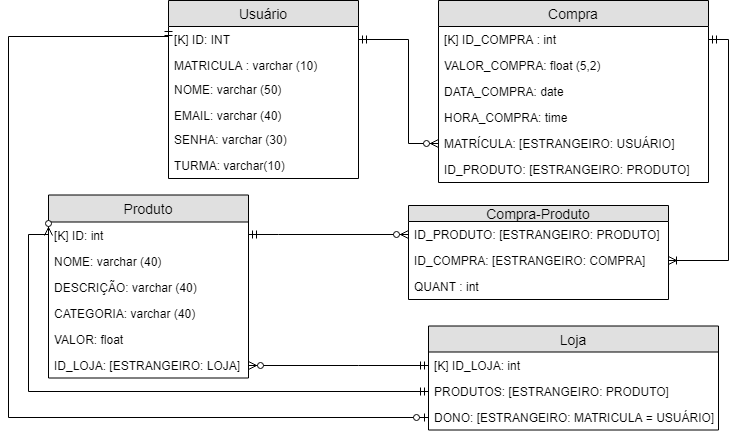

The diagram above was exported from draw.io. Its source (the exported page's mxGraphModel, read from the mxfile embedded in the PNG):
<mxGraphModel dx="870" dy="513" grid="1" gridSize="10" guides="1" tooltips="1" connect="1" arrows="1" fold="1" page="1" pageScale="1" pageWidth="827" pageHeight="1169" math="0" shadow="0">
  <root>
    <mxCell id="0" />
    <mxCell id="1" parent="0" />
    <mxCell id="0g1B-XPCmFdOkOfrRoO--3" value="Usuário" style="swimlane;fontStyle=0;childLayout=stackLayout;horizontal=1;startSize=26;fillColor=#e0e0e0;horizontalStack=0;resizeParent=1;resizeParentMax=0;resizeLast=0;collapsible=1;marginBottom=0;swimlaneFillColor=#ffffff;align=center;fontSize=14;" parent="1" vertex="1">
      <mxGeometry x="200" y="84" width="190" height="178" as="geometry" />
    </mxCell>
    <mxCell id="cr9Txjd20y8XiOM1Vvku-16" value="[K] ID: INT&#10;" style="text;strokeColor=none;fillColor=none;spacingLeft=4;spacingRight=4;overflow=hidden;rotatable=0;points=[[0,0.5],[1,0.5]];portConstraint=eastwest;fontSize=12;" parent="0g1B-XPCmFdOkOfrRoO--3" vertex="1">
      <mxGeometry y="26" width="190" height="26" as="geometry" />
    </mxCell>
    <mxCell id="imIkoljtssih9GKNSBwO-12" value="MATRICULA : varchar (10)&#10;" style="text;strokeColor=none;fillColor=none;spacingLeft=4;spacingRight=4;overflow=hidden;rotatable=0;points=[[0,0.5],[1,0.5]];portConstraint=eastwest;fontSize=12;" parent="0g1B-XPCmFdOkOfrRoO--3" vertex="1">
      <mxGeometry y="52" width="190" height="24" as="geometry" />
    </mxCell>
    <mxCell id="0g1B-XPCmFdOkOfrRoO--5" value="NOME: varchar (50)&#10;" style="text;strokeColor=none;fillColor=none;spacingLeft=4;spacingRight=4;overflow=hidden;rotatable=0;points=[[0,0.5],[1,0.5]];portConstraint=eastwest;fontSize=12;" parent="0g1B-XPCmFdOkOfrRoO--3" vertex="1">
      <mxGeometry y="76" width="190" height="26" as="geometry" />
    </mxCell>
    <mxCell id="0g1B-XPCmFdOkOfrRoO--6" value="EMAIL: varchar (40)&#10;" style="text;strokeColor=none;fillColor=none;spacingLeft=4;spacingRight=4;overflow=hidden;rotatable=0;points=[[0,0.5],[1,0.5]];portConstraint=eastwest;fontSize=12;" parent="0g1B-XPCmFdOkOfrRoO--3" vertex="1">
      <mxGeometry y="102" width="190" height="24" as="geometry" />
    </mxCell>
    <mxCell id="0g1B-XPCmFdOkOfrRoO--7" value="SENHA: varchar (30)&#10;" style="text;strokeColor=none;fillColor=none;spacingLeft=4;spacingRight=4;overflow=hidden;rotatable=0;points=[[0,0.5],[1,0.5]];portConstraint=eastwest;fontSize=12;" parent="0g1B-XPCmFdOkOfrRoO--3" vertex="1">
      <mxGeometry y="126" width="190" height="26" as="geometry" />
    </mxCell>
    <mxCell id="0g1B-XPCmFdOkOfrRoO--8" value="TURMA: varchar(10)" style="text;strokeColor=none;fillColor=none;spacingLeft=4;spacingRight=4;overflow=hidden;rotatable=0;points=[[0,0.5],[1,0.5]];portConstraint=eastwest;fontSize=12;" parent="0g1B-XPCmFdOkOfrRoO--3" vertex="1">
      <mxGeometry y="152" width="190" height="26" as="geometry" />
    </mxCell>
    <mxCell id="0g1B-XPCmFdOkOfrRoO--15" value="Compra" style="swimlane;fontStyle=0;childLayout=stackLayout;horizontal=1;startSize=26;fillColor=#e0e0e0;horizontalStack=0;resizeParent=1;resizeParentMax=0;resizeLast=0;collapsible=1;marginBottom=0;swimlaneFillColor=#ffffff;align=center;fontSize=14;" parent="1" vertex="1">
      <mxGeometry x="470" y="84" width="270" height="182" as="geometry" />
    </mxCell>
    <mxCell id="0g1B-XPCmFdOkOfrRoO--16" value="[K] ID_COMPRA : int&#10;" style="text;strokeColor=none;fillColor=none;spacingLeft=4;spacingRight=4;overflow=hidden;rotatable=0;points=[[0,0.5],[1,0.5]];portConstraint=eastwest;fontSize=12;" parent="0g1B-XPCmFdOkOfrRoO--15" vertex="1">
      <mxGeometry y="26" width="270" height="26" as="geometry" />
    </mxCell>
    <mxCell id="0g1B-XPCmFdOkOfrRoO--17" value="VALOR_COMPRA: float (5,2)&#10;" style="text;strokeColor=none;fillColor=none;spacingLeft=4;spacingRight=4;overflow=hidden;rotatable=0;points=[[0,0.5],[1,0.5]];portConstraint=eastwest;fontSize=12;" parent="0g1B-XPCmFdOkOfrRoO--15" vertex="1">
      <mxGeometry y="52" width="270" height="26" as="geometry" />
    </mxCell>
    <mxCell id="0g1B-XPCmFdOkOfrRoO--18" value="DATA_COMPRA: date&#10;" style="text;strokeColor=none;fillColor=none;spacingLeft=4;spacingRight=4;overflow=hidden;rotatable=0;points=[[0,0.5],[1,0.5]];portConstraint=eastwest;fontSize=12;" parent="0g1B-XPCmFdOkOfrRoO--15" vertex="1">
      <mxGeometry y="78" width="270" height="26" as="geometry" />
    </mxCell>
    <mxCell id="imIkoljtssih9GKNSBwO-14" value="HORA_COMPRA: time&#10;" style="text;strokeColor=none;fillColor=none;spacingLeft=4;spacingRight=4;overflow=hidden;rotatable=0;points=[[0,0.5],[1,0.5]];portConstraint=eastwest;fontSize=12;" parent="0g1B-XPCmFdOkOfrRoO--15" vertex="1">
      <mxGeometry y="104" width="270" height="26" as="geometry" />
    </mxCell>
    <mxCell id="0g1B-XPCmFdOkOfrRoO--19" value="MATRÍCULA: [ESTRANGEIRO: USUÁRIO]&#10;" style="text;strokeColor=none;fillColor=none;spacingLeft=4;spacingRight=4;overflow=hidden;rotatable=0;points=[[0,0.5],[1,0.5]];portConstraint=eastwest;fontSize=12;" parent="0g1B-XPCmFdOkOfrRoO--15" vertex="1">
      <mxGeometry y="130" width="270" height="26" as="geometry" />
    </mxCell>
    <mxCell id="0g1B-XPCmFdOkOfrRoO--21" value="ID_PRODUTO: [ESTRANGEIRO: PRODUTO]&#10;" style="text;strokeColor=none;fillColor=none;spacingLeft=4;spacingRight=4;overflow=hidden;rotatable=0;points=[[0,0.5],[1,0.5]];portConstraint=eastwest;fontSize=12;" parent="0g1B-XPCmFdOkOfrRoO--15" vertex="1">
      <mxGeometry y="156" width="270" height="26" as="geometry" />
    </mxCell>
    <mxCell id="0g1B-XPCmFdOkOfrRoO--23" value="Loja" style="swimlane;fontStyle=0;childLayout=stackLayout;horizontal=1;startSize=26;fillColor=#e0e0e0;horizontalStack=0;resizeParent=1;resizeParentMax=0;resizeLast=0;collapsible=1;marginBottom=0;swimlaneFillColor=#ffffff;align=center;fontSize=14;" parent="1" vertex="1">
      <mxGeometry x="460" y="409.5" width="290" height="104" as="geometry" />
    </mxCell>
    <mxCell id="0g1B-XPCmFdOkOfrRoO--24" value="[K] ID_LOJA: int&#10;" style="text;strokeColor=none;fillColor=none;spacingLeft=4;spacingRight=4;overflow=hidden;rotatable=0;points=[[0,0.5],[1,0.5]];portConstraint=eastwest;fontSize=12;" parent="0g1B-XPCmFdOkOfrRoO--23" vertex="1">
      <mxGeometry y="26" width="290" height="26" as="geometry" />
    </mxCell>
    <mxCell id="imIkoljtssih9GKNSBwO-20" value="PRODUTOS: [ESTRANGEIRO: PRODUTO]&#10;" style="text;strokeColor=none;fillColor=none;spacingLeft=4;spacingRight=4;overflow=hidden;rotatable=0;points=[[0,0.5],[1,0.5]];portConstraint=eastwest;fontSize=12;" parent="0g1B-XPCmFdOkOfrRoO--23" vertex="1">
      <mxGeometry y="52" width="290" height="26" as="geometry" />
    </mxCell>
    <mxCell id="0g1B-XPCmFdOkOfrRoO--25" value="DONO: [ESTRANGEIRO: MATRICULA = USUÁRIO]&#10;" style="text;strokeColor=none;fillColor=none;spacingLeft=4;spacingRight=4;overflow=hidden;rotatable=0;points=[[0,0.5],[1,0.5]];portConstraint=eastwest;fontSize=12;" parent="0g1B-XPCmFdOkOfrRoO--23" vertex="1">
      <mxGeometry y="78" width="290" height="26" as="geometry" />
    </mxCell>
    <mxCell id="0g1B-XPCmFdOkOfrRoO--28" value="Produto" style="swimlane;fontStyle=0;childLayout=stackLayout;horizontal=1;startSize=27;fillColor=#e0e0e0;horizontalStack=0;resizeParent=1;resizeParentMax=0;resizeLast=0;collapsible=1;marginBottom=0;swimlaneFillColor=#ffffff;align=center;fontSize=14;" parent="1" vertex="1">
      <mxGeometry x="80" y="278.5" width="200" height="183" as="geometry" />
    </mxCell>
    <mxCell id="0g1B-XPCmFdOkOfrRoO--44" value="[K] ID: int &#10;" style="text;strokeColor=none;fillColor=none;spacingLeft=4;spacingRight=4;overflow=hidden;rotatable=0;points=[[0,0.5],[1,0.5]];portConstraint=eastwest;fontSize=12;" parent="0g1B-XPCmFdOkOfrRoO--28" vertex="1">
      <mxGeometry y="27" width="200" height="26" as="geometry" />
    </mxCell>
    <mxCell id="0g1B-XPCmFdOkOfrRoO--29" value="NOME: varchar (40)&#10;" style="text;strokeColor=none;fillColor=none;spacingLeft=4;spacingRight=4;overflow=hidden;rotatable=0;points=[[0,0.5],[1,0.5]];portConstraint=eastwest;fontSize=12;" parent="0g1B-XPCmFdOkOfrRoO--28" vertex="1">
      <mxGeometry y="53" width="200" height="26" as="geometry" />
    </mxCell>
    <mxCell id="0g1B-XPCmFdOkOfrRoO--30" value="DESCRIÇÃO: varchar (40)" style="text;strokeColor=none;fillColor=none;spacingLeft=4;spacingRight=4;overflow=hidden;rotatable=0;points=[[0,0.5],[1,0.5]];portConstraint=eastwest;fontSize=12;" parent="0g1B-XPCmFdOkOfrRoO--28" vertex="1">
      <mxGeometry y="79" width="200" height="26" as="geometry" />
    </mxCell>
    <mxCell id="0g1B-XPCmFdOkOfrRoO--31" value="CATEGORIA: varchar (40)&#10;" style="text;strokeColor=none;fillColor=none;spacingLeft=4;spacingRight=4;overflow=hidden;rotatable=0;points=[[0,0.5],[1,0.5]];portConstraint=eastwest;fontSize=12;" parent="0g1B-XPCmFdOkOfrRoO--28" vertex="1">
      <mxGeometry y="105" width="200" height="26" as="geometry" />
    </mxCell>
    <mxCell id="0g1B-XPCmFdOkOfrRoO--33" value="VALOR: float&#10;" style="text;strokeColor=none;fillColor=none;spacingLeft=4;spacingRight=4;overflow=hidden;rotatable=0;points=[[0,0.5],[1,0.5]];portConstraint=eastwest;fontSize=12;" parent="0g1B-XPCmFdOkOfrRoO--28" vertex="1">
      <mxGeometry y="131" width="200" height="26" as="geometry" />
    </mxCell>
    <mxCell id="0g1B-XPCmFdOkOfrRoO--32" value="ID_LOJA: [ESTRANGEIRO: LOJA]&#10;" style="text;strokeColor=none;fillColor=none;spacingLeft=4;spacingRight=4;overflow=hidden;rotatable=0;points=[[0,0.5],[1,0.5]];portConstraint=eastwest;fontSize=12;" parent="0g1B-XPCmFdOkOfrRoO--28" vertex="1">
      <mxGeometry y="157" width="200" height="26" as="geometry" />
    </mxCell>
    <mxCell id="0g1B-XPCmFdOkOfrRoO--40" value="" style="fontSize=12;html=1;endArrow=ERzeroToMany;startArrow=ERmandOne;entryX=0;entryY=0.5;entryDx=0;entryDy=0;edgeStyle=orthogonalEdgeStyle;rounded=0;exitX=1;exitY=0.5;exitDx=0;exitDy=0;" parent="1" source="cr9Txjd20y8XiOM1Vvku-16" target="0g1B-XPCmFdOkOfrRoO--19" edge="1">
      <mxGeometry width="100" height="100" relative="1" as="geometry">
        <mxPoint x="430" y="100" as="sourcePoint" />
        <mxPoint x="348" y="159" as="targetPoint" />
        <Array as="points">
          <mxPoint x="440" y="123" />
          <mxPoint x="440" y="227" />
        </Array>
      </mxGeometry>
    </mxCell>
    <mxCell id="0g1B-XPCmFdOkOfrRoO--45" value="" style="fontSize=12;html=1;endArrow=ERmandOne;startArrow=ERzeroToMany;shadow=0;comic=0;strokeColor=#000000;exitX=1;exitY=0.5;exitDx=0;exitDy=0;entryX=0;entryY=0.5;entryDx=0;entryDy=0;endFill=0;startFill=1;edgeStyle=orthogonalEdgeStyle;rounded=0;" parent="1" source="0g1B-XPCmFdOkOfrRoO--32" target="0g1B-XPCmFdOkOfrRoO--24" edge="1">
      <mxGeometry width="100" height="100" relative="1" as="geometry">
        <mxPoint x="597" y="546" as="sourcePoint" />
        <mxPoint x="668" y="435" as="targetPoint" />
        <Array as="points">
          <mxPoint x="390" y="449" />
          <mxPoint x="390" y="449" />
        </Array>
      </mxGeometry>
    </mxCell>
    <mxCell id="imIkoljtssih9GKNSBwO-9" style="edgeStyle=orthogonalEdgeStyle;rounded=0;orthogonalLoop=1;jettySize=auto;html=1;entryX=0;entryY=0.5;entryDx=0;entryDy=0;startArrow=ERmandOne;startFill=0;endArrow=ERzeroToOne;endFill=1;exitX=0;exitY=0.5;exitDx=0;exitDy=0;" parent="1" source="cr9Txjd20y8XiOM1Vvku-16" target="0g1B-XPCmFdOkOfrRoO--25" edge="1">
      <mxGeometry relative="1" as="geometry">
        <mxPoint x="190" y="120" as="sourcePoint" />
        <Array as="points">
          <mxPoint x="200" y="120" />
          <mxPoint x="40" y="120" />
          <mxPoint x="40" y="501" />
        </Array>
      </mxGeometry>
    </mxCell>
    <mxCell id="imIkoljtssih9GKNSBwO-23" style="edgeStyle=orthogonalEdgeStyle;rounded=0;orthogonalLoop=1;jettySize=auto;html=1;entryX=0;entryY=0.5;entryDx=0;entryDy=0;startArrow=ERmandOne;startFill=0;endArrow=ERzeroToMany;endFill=1;exitX=0;exitY=0.5;exitDx=0;exitDy=0;" parent="1" source="imIkoljtssih9GKNSBwO-20" target="0g1B-XPCmFdOkOfrRoO--44" edge="1">
      <mxGeometry relative="1" as="geometry">
        <Array as="points">
          <mxPoint x="60" y="475" />
          <mxPoint x="60" y="318" />
        </Array>
        <mxPoint x="380" y="580" as="sourcePoint" />
      </mxGeometry>
    </mxCell>
    <mxCell id="cr9Txjd20y8XiOM1Vvku-1" value="Compra-Produto" style="swimlane;fontStyle=0;childLayout=stackLayout;horizontal=1;startSize=16;fillColor=#e0e0e0;horizontalStack=0;resizeParent=1;resizeParentMax=0;resizeLast=0;collapsible=1;marginBottom=0;swimlaneFillColor=#ffffff;align=center;fontSize=14;" parent="1" vertex="1">
      <mxGeometry x="440" y="289" width="260" height="94" as="geometry" />
    </mxCell>
    <mxCell id="cr9Txjd20y8XiOM1Vvku-3" value="ID_PRODUTO: [ESTRANGEIRO: PRODUTO]&#10;" style="text;strokeColor=none;fillColor=none;spacingLeft=4;spacingRight=4;overflow=hidden;rotatable=0;points=[[0,0.5],[1,0.5]];portConstraint=eastwest;fontSize=12;" parent="cr9Txjd20y8XiOM1Vvku-1" vertex="1">
      <mxGeometry y="16" width="260" height="26" as="geometry" />
    </mxCell>
    <mxCell id="cr9Txjd20y8XiOM1Vvku-7" value="ID_COMPRA: [ESTRANGEIRO: COMPRA]&#10;" style="text;strokeColor=none;fillColor=none;spacingLeft=4;spacingRight=4;overflow=hidden;rotatable=0;points=[[0,0.5],[1,0.5]];portConstraint=eastwest;fontSize=12;" parent="cr9Txjd20y8XiOM1Vvku-1" vertex="1">
      <mxGeometry y="42" width="260" height="26" as="geometry" />
    </mxCell>
    <mxCell id="cr9Txjd20y8XiOM1Vvku-17" value="QUANT : int&#10;" style="text;strokeColor=none;fillColor=none;spacingLeft=4;spacingRight=4;overflow=hidden;rotatable=0;points=[[0,0.5],[1,0.5]];portConstraint=eastwest;fontSize=12;" parent="cr9Txjd20y8XiOM1Vvku-1" vertex="1">
      <mxGeometry y="68" width="260" height="26" as="geometry" />
    </mxCell>
    <mxCell id="cr9Txjd20y8XiOM1Vvku-13" style="edgeStyle=orthogonalEdgeStyle;rounded=0;orthogonalLoop=1;jettySize=auto;html=1;endArrow=ERmandOne;endFill=0;startArrow=ERzeroToMany;startFill=1;exitX=0;exitY=0.5;exitDx=0;exitDy=0;" parent="1" source="cr9Txjd20y8XiOM1Vvku-3" target="0g1B-XPCmFdOkOfrRoO--44" edge="1">
      <mxGeometry relative="1" as="geometry">
        <mxPoint x="370" y="340" as="sourcePoint" />
        <mxPoint x="290" y="310" as="targetPoint" />
        <Array as="points">
          <mxPoint x="310" y="318" />
          <mxPoint x="310" y="318" />
        </Array>
      </mxGeometry>
    </mxCell>
    <mxCell id="cr9Txjd20y8XiOM1Vvku-15" style="edgeStyle=orthogonalEdgeStyle;rounded=0;orthogonalLoop=1;jettySize=auto;html=1;exitX=1;exitY=0.5;exitDx=0;exitDy=0;startArrow=ERmandOne;startFill=0;endArrow=ERoneToMany;endFill=0;entryX=1;entryY=0.5;entryDx=0;entryDy=0;" parent="1" source="0g1B-XPCmFdOkOfrRoO--16" target="cr9Txjd20y8XiOM1Vvku-7" edge="1">
      <mxGeometry relative="1" as="geometry">
        <Array as="points">
          <mxPoint x="760" y="123" />
          <mxPoint x="760" y="344" />
        </Array>
      </mxGeometry>
    </mxCell>
  </root>
</mxGraphModel>